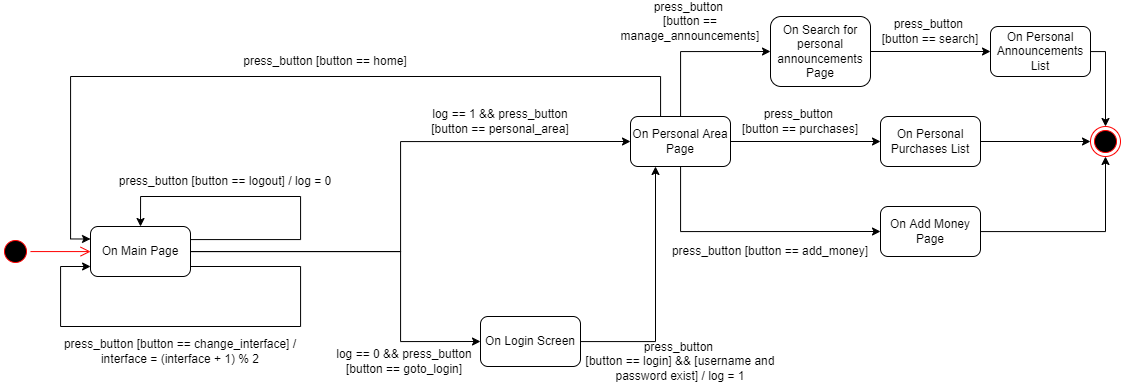

The diagram above was exported from draw.io. Its source (the exported page's mxGraphModel, read from the mxfile embedded in the PNG):
<mxGraphModel dx="1535" dy="878" grid="1" gridSize="10" guides="1" tooltips="1" connect="1" arrows="1" fold="1" page="1" pageScale="1" pageWidth="827" pageHeight="1169" math="0" shadow="0">
  <root>
    <mxCell id="0" />
    <mxCell id="1" parent="0" />
    <mxCell id="mOkPIMBIbGuRwJ4zrLyc-1" value="" style="ellipse;html=1;shape=endState;fillColor=#000000;strokeColor=#ff0000;" vertex="1" parent="1">
      <mxGeometry x="1100" y="140" width="30" height="30" as="geometry" />
    </mxCell>
    <mxCell id="mOkPIMBIbGuRwJ4zrLyc-2" value="" style="ellipse;html=1;shape=startState;fillColor=#000000;strokeColor=#ff0000;" vertex="1" parent="1">
      <mxGeometry x="10" y="250" width="30" height="30" as="geometry" />
    </mxCell>
    <mxCell id="mOkPIMBIbGuRwJ4zrLyc-3" value="" style="edgeStyle=orthogonalEdgeStyle;html=1;verticalAlign=bottom;endArrow=open;endSize=8;strokeColor=#ff0000;rounded=0;entryX=0;entryY=0.5;entryDx=0;entryDy=0;" edge="1" source="mOkPIMBIbGuRwJ4zrLyc-2" parent="1" target="mOkPIMBIbGuRwJ4zrLyc-4">
      <mxGeometry relative="1" as="geometry">
        <mxPoint x="429" y="100" as="targetPoint" />
        <Array as="points">
          <mxPoint x="100" y="265" />
        </Array>
      </mxGeometry>
    </mxCell>
    <mxCell id="mOkPIMBIbGuRwJ4zrLyc-15" style="edgeStyle=orthogonalEdgeStyle;rounded=0;orthogonalLoop=1;jettySize=auto;html=1;entryX=0;entryY=0.5;entryDx=0;entryDy=0;" edge="1" parent="1" source="mOkPIMBIbGuRwJ4zrLyc-4" target="mOkPIMBIbGuRwJ4zrLyc-14">
      <mxGeometry relative="1" as="geometry">
        <Array as="points">
          <mxPoint x="410" y="265" />
          <mxPoint x="410" y="155" />
        </Array>
      </mxGeometry>
    </mxCell>
    <mxCell id="mOkPIMBIbGuRwJ4zrLyc-29" style="edgeStyle=orthogonalEdgeStyle;rounded=0;orthogonalLoop=1;jettySize=auto;html=1;entryX=0;entryY=0.5;entryDx=0;entryDy=0;" edge="1" parent="1" source="mOkPIMBIbGuRwJ4zrLyc-4" target="mOkPIMBIbGuRwJ4zrLyc-28">
      <mxGeometry relative="1" as="geometry">
        <Array as="points">
          <mxPoint x="410" y="265" />
          <mxPoint x="410" y="355" />
        </Array>
      </mxGeometry>
    </mxCell>
    <mxCell id="mOkPIMBIbGuRwJ4zrLyc-4" value="On Main Page" style="rounded=1;whiteSpace=wrap;html=1;" vertex="1" parent="1">
      <mxGeometry x="100" y="240" width="100" height="50" as="geometry" />
    </mxCell>
    <mxCell id="mOkPIMBIbGuRwJ4zrLyc-19" style="edgeStyle=orthogonalEdgeStyle;rounded=0;orthogonalLoop=1;jettySize=auto;html=1;entryX=0;entryY=0.5;entryDx=0;entryDy=0;" edge="1" parent="1" source="mOkPIMBIbGuRwJ4zrLyc-14" target="mOkPIMBIbGuRwJ4zrLyc-16">
      <mxGeometry relative="1" as="geometry">
        <Array as="points">
          <mxPoint x="690" y="65" />
        </Array>
      </mxGeometry>
    </mxCell>
    <mxCell id="mOkPIMBIbGuRwJ4zrLyc-20" style="edgeStyle=orthogonalEdgeStyle;rounded=0;orthogonalLoop=1;jettySize=auto;html=1;entryX=0;entryY=0.5;entryDx=0;entryDy=0;" edge="1" parent="1" source="mOkPIMBIbGuRwJ4zrLyc-14" target="mOkPIMBIbGuRwJ4zrLyc-17">
      <mxGeometry relative="1" as="geometry" />
    </mxCell>
    <mxCell id="mOkPIMBIbGuRwJ4zrLyc-21" style="edgeStyle=orthogonalEdgeStyle;rounded=0;orthogonalLoop=1;jettySize=auto;html=1;entryX=0;entryY=0.5;entryDx=0;entryDy=0;" edge="1" parent="1" source="mOkPIMBIbGuRwJ4zrLyc-14" target="mOkPIMBIbGuRwJ4zrLyc-18">
      <mxGeometry relative="1" as="geometry">
        <Array as="points">
          <mxPoint x="690" y="245" />
        </Array>
      </mxGeometry>
    </mxCell>
    <mxCell id="mOkPIMBIbGuRwJ4zrLyc-48" style="edgeStyle=orthogonalEdgeStyle;rounded=0;orthogonalLoop=1;jettySize=auto;html=1;entryX=0;entryY=0.25;entryDx=0;entryDy=0;" edge="1" parent="1" source="mOkPIMBIbGuRwJ4zrLyc-14" target="mOkPIMBIbGuRwJ4zrLyc-4">
      <mxGeometry relative="1" as="geometry">
        <Array as="points">
          <mxPoint x="670" y="90" />
          <mxPoint x="80" y="90" />
          <mxPoint x="80" y="252" />
        </Array>
      </mxGeometry>
    </mxCell>
    <mxCell id="mOkPIMBIbGuRwJ4zrLyc-14" value="On Personal Area Page" style="rounded=1;whiteSpace=wrap;html=1;" vertex="1" parent="1">
      <mxGeometry x="640" y="130" width="100" height="50" as="geometry" />
    </mxCell>
    <mxCell id="mOkPIMBIbGuRwJ4zrLyc-40" style="edgeStyle=orthogonalEdgeStyle;rounded=0;orthogonalLoop=1;jettySize=auto;html=1;entryX=0;entryY=0.5;entryDx=0;entryDy=0;" edge="1" parent="1" source="mOkPIMBIbGuRwJ4zrLyc-16" target="mOkPIMBIbGuRwJ4zrLyc-36">
      <mxGeometry relative="1" as="geometry" />
    </mxCell>
    <mxCell id="mOkPIMBIbGuRwJ4zrLyc-16" value="On Search for personal announcements Page" style="rounded=1;whiteSpace=wrap;html=1;" vertex="1" parent="1">
      <mxGeometry x="780" y="30" width="100" height="70" as="geometry" />
    </mxCell>
    <mxCell id="mOkPIMBIbGuRwJ4zrLyc-38" style="edgeStyle=orthogonalEdgeStyle;rounded=0;orthogonalLoop=1;jettySize=auto;html=1;entryX=0;entryY=0.5;entryDx=0;entryDy=0;" edge="1" parent="1" source="mOkPIMBIbGuRwJ4zrLyc-17" target="mOkPIMBIbGuRwJ4zrLyc-1">
      <mxGeometry relative="1" as="geometry" />
    </mxCell>
    <mxCell id="mOkPIMBIbGuRwJ4zrLyc-17" value="On Personal Purchases List" style="rounded=1;whiteSpace=wrap;html=1;" vertex="1" parent="1">
      <mxGeometry x="890" y="130" width="100" height="50" as="geometry" />
    </mxCell>
    <mxCell id="mOkPIMBIbGuRwJ4zrLyc-35" style="edgeStyle=orthogonalEdgeStyle;rounded=0;orthogonalLoop=1;jettySize=auto;html=1;entryX=0.5;entryY=1;entryDx=0;entryDy=0;" edge="1" parent="1" source="mOkPIMBIbGuRwJ4zrLyc-18" target="mOkPIMBIbGuRwJ4zrLyc-1">
      <mxGeometry relative="1" as="geometry" />
    </mxCell>
    <mxCell id="mOkPIMBIbGuRwJ4zrLyc-18" value="On Add Money Page" style="rounded=1;whiteSpace=wrap;html=1;" vertex="1" parent="1">
      <mxGeometry x="890" y="220" width="100" height="50" as="geometry" />
    </mxCell>
    <mxCell id="mOkPIMBIbGuRwJ4zrLyc-22" style="edgeStyle=orthogonalEdgeStyle;rounded=0;orthogonalLoop=1;jettySize=auto;html=1;entryX=0.5;entryY=0;entryDx=0;entryDy=0;" edge="1" parent="1" source="mOkPIMBIbGuRwJ4zrLyc-4" target="mOkPIMBIbGuRwJ4zrLyc-4">
      <mxGeometry relative="1" as="geometry">
        <Array as="points">
          <mxPoint x="310" y="253" />
          <mxPoint x="310" y="210" />
          <mxPoint x="150" y="210" />
        </Array>
      </mxGeometry>
    </mxCell>
    <mxCell id="mOkPIMBIbGuRwJ4zrLyc-23" style="edgeStyle=orthogonalEdgeStyle;rounded=0;orthogonalLoop=1;jettySize=auto;html=1;entryX=0.001;entryY=0.811;entryDx=0;entryDy=0;entryPerimeter=0;" edge="1" parent="1" source="mOkPIMBIbGuRwJ4zrLyc-4" target="mOkPIMBIbGuRwJ4zrLyc-4">
      <mxGeometry relative="1" as="geometry">
        <mxPoint x="90" y="280" as="targetPoint" />
        <Array as="points">
          <mxPoint x="310" y="280" />
          <mxPoint x="310" y="340" />
          <mxPoint x="70" y="340" />
          <mxPoint x="70" y="280" />
          <mxPoint x="100" y="280" />
        </Array>
      </mxGeometry>
    </mxCell>
    <mxCell id="mOkPIMBIbGuRwJ4zrLyc-24" value="press_button [button == logout] / log = 0" style="text;html=1;strokeColor=none;fillColor=none;align=center;verticalAlign=middle;whiteSpace=wrap;rounded=0;" vertex="1" parent="1">
      <mxGeometry x="120" y="180" width="230" height="30" as="geometry" />
    </mxCell>
    <mxCell id="mOkPIMBIbGuRwJ4zrLyc-25" value="press_button [button == change_interface] / interface = (interface + 1) % 2" style="text;html=1;strokeColor=none;fillColor=none;align=center;verticalAlign=middle;whiteSpace=wrap;rounded=0;" vertex="1" parent="1">
      <mxGeometry x="70" y="350" width="240" height="30" as="geometry" />
    </mxCell>
    <mxCell id="mOkPIMBIbGuRwJ4zrLyc-27" value="log == 1 &amp;amp;&amp;amp; press_button &lt;br&gt;[button == personal_area]" style="text;html=1;strokeColor=none;fillColor=none;align=center;verticalAlign=middle;whiteSpace=wrap;rounded=0;" vertex="1" parent="1">
      <mxGeometry x="440" y="120" width="140" height="30" as="geometry" />
    </mxCell>
    <mxCell id="mOkPIMBIbGuRwJ4zrLyc-50" style="edgeStyle=orthogonalEdgeStyle;rounded=0;orthogonalLoop=1;jettySize=auto;html=1;entryX=0.25;entryY=1;entryDx=0;entryDy=0;" edge="1" parent="1" source="mOkPIMBIbGuRwJ4zrLyc-28" target="mOkPIMBIbGuRwJ4zrLyc-14">
      <mxGeometry relative="1" as="geometry" />
    </mxCell>
    <mxCell id="mOkPIMBIbGuRwJ4zrLyc-28" value="On Login Screen" style="rounded=1;whiteSpace=wrap;html=1;" vertex="1" parent="1">
      <mxGeometry x="490" y="330" width="100" height="50" as="geometry" />
    </mxCell>
    <mxCell id="mOkPIMBIbGuRwJ4zrLyc-30" value="log == 0 &amp;amp;&amp;amp; press_button &lt;br&gt;[button == goto_login]" style="text;html=1;strokeColor=none;fillColor=none;align=center;verticalAlign=middle;whiteSpace=wrap;rounded=0;" vertex="1" parent="1">
      <mxGeometry x="344" y="360" width="140" height="30" as="geometry" />
    </mxCell>
    <mxCell id="mOkPIMBIbGuRwJ4zrLyc-31" value="press_button &lt;br&gt;[button == manage_announcements]" style="text;html=1;strokeColor=none;fillColor=none;align=center;verticalAlign=middle;whiteSpace=wrap;rounded=0;" vertex="1" parent="1">
      <mxGeometry x="650" y="20" width="100" height="30" as="geometry" />
    </mxCell>
    <mxCell id="mOkPIMBIbGuRwJ4zrLyc-32" value="press_button [button == add_money]" style="text;html=1;strokeColor=none;fillColor=none;align=center;verticalAlign=middle;whiteSpace=wrap;rounded=0;" vertex="1" parent="1">
      <mxGeometry x="680" y="250" width="200" height="30" as="geometry" />
    </mxCell>
    <mxCell id="mOkPIMBIbGuRwJ4zrLyc-34" value="press_button &lt;br&gt;[button == purchases]" style="text;html=1;strokeColor=none;fillColor=none;align=center;verticalAlign=middle;whiteSpace=wrap;rounded=0;" vertex="1" parent="1">
      <mxGeometry x="740" y="120" width="140" height="30" as="geometry" />
    </mxCell>
    <mxCell id="mOkPIMBIbGuRwJ4zrLyc-39" style="edgeStyle=orthogonalEdgeStyle;rounded=0;orthogonalLoop=1;jettySize=auto;html=1;entryX=0.5;entryY=0;entryDx=0;entryDy=0;" edge="1" parent="1" source="mOkPIMBIbGuRwJ4zrLyc-36" target="mOkPIMBIbGuRwJ4zrLyc-1">
      <mxGeometry relative="1" as="geometry">
        <Array as="points">
          <mxPoint x="1115" y="65" />
        </Array>
      </mxGeometry>
    </mxCell>
    <mxCell id="mOkPIMBIbGuRwJ4zrLyc-36" value="On Personal Announcements List" style="rounded=1;whiteSpace=wrap;html=1;" vertex="1" parent="1">
      <mxGeometry x="1000" y="40" width="100" height="50" as="geometry" />
    </mxCell>
    <mxCell id="mOkPIMBIbGuRwJ4zrLyc-41" value="press_button &lt;br&gt;[button == search]" style="text;html=1;strokeColor=none;fillColor=none;align=center;verticalAlign=middle;whiteSpace=wrap;rounded=0;" vertex="1" parent="1">
      <mxGeometry x="890" y="30" width="100" height="30" as="geometry" />
    </mxCell>
    <mxCell id="mOkPIMBIbGuRwJ4zrLyc-47" value="press_button &lt;br&gt;[button == login] &amp;amp;&amp;amp; [username and password exist] / log = 1" style="text;html=1;strokeColor=none;fillColor=none;align=center;verticalAlign=middle;whiteSpace=wrap;rounded=0;" vertex="1" parent="1">
      <mxGeometry x="590" y="360" width="200" height="30" as="geometry" />
    </mxCell>
    <mxCell id="mOkPIMBIbGuRwJ4zrLyc-49" value="press_button [button == home]" style="text;html=1;strokeColor=none;fillColor=none;align=center;verticalAlign=middle;whiteSpace=wrap;rounded=0;" vertex="1" parent="1">
      <mxGeometry x="210" y="60" width="250" height="30" as="geometry" />
    </mxCell>
  </root>
</mxGraphModel>